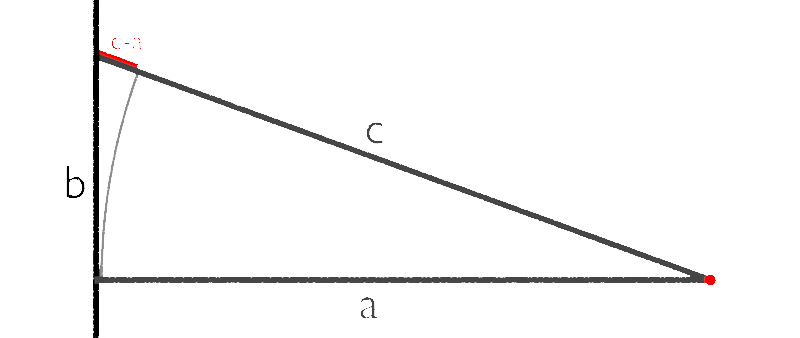 # Source: Calc.blend  (saved by Blender 2.80.55; exported with 4.5.12 LTS)
import bpy
from mathutils import Matrix  # noqa: F401  (used for matrix-valued properties, if any)

bpy.ops.wm.read_factory_settings(use_empty=True)
scene = bpy.context.scene
scene.name = 'Scene'

# ---- collections
col_collection = bpy.data.collections.new('Collection'); scene.collection.children.link(col_collection)

# ---- materials (node trees are filled in below, after node groups)
mat_lisa_startpoint = bpy.data.materials.new('Lisa Startpoint')
mat_lisa_startpoint.use_transparent_shadow = False
mat_lisa_startpoint.roughness = 0.25
mat_optimal_path = bpy.data.materials.new('Optimal Path')
mat_optimal_path.use_transparent_shadow = False
mat_optimal_path.roughness = 0.25
mat_airline = bpy.data.materials.new('Airline')
mat_airline.use_transparent_shadow = False
mat_airline.roughness = 0.25
mat_buspath = bpy.data.materials.new('Buspath')
mat_buspath.use_transparent_shadow = False
mat_buspath.roughness = 0.25
mat_c_a = bpy.data.materials.new('c-a')
mat_c_a.use_transparent_shadow = False
mat_c_a.roughness = 0.25
mat_angle = bpy.data.materials.new('Angle')
mat_angle.use_transparent_shadow = False
mat_angle.roughness = 0.25
mat_material_002 = bpy.data.materials.new('Material.002')
mat_material_002.use_transparent_shadow = False
mat_material_002.roughness = 0.25

# ---- material node trees
mat_lisa_startpoint.use_nodes = True; mat_lisa_startpoint.node_tree.nodes.clear()
_N = mat_lisa_startpoint.node_tree.nodes; _L = mat_lisa_startpoint.node_tree.links
n0 = _N.new('ShaderNodeOutputMaterial'); n0.name = 'Material Output'; n0.location = (300, 300)
n1 = _N.new('ShaderNodeEmission'); n1.name = 'Emission'; n1.location = (10, 300)
n1.inputs[0].default_value = (1.0, 0.0, 0.0, 1.0)
n1.inputs[1].default_value = 5.0
_L.new(n1.outputs[0], n0.inputs[0])
n0.is_active_output = True
mat_optimal_path.use_nodes = True; mat_optimal_path.node_tree.nodes.clear()
_N = mat_optimal_path.node_tree.nodes; _L = mat_optimal_path.node_tree.links
n0 = _N.new('ShaderNodeOutputMaterial'); n0.name = 'Material Output'; n0.location = (300, 300)
n1 = _N.new('ShaderNodeEmission'); n1.name = 'Emission'; n1.location = (10, 300)
n1.inputs[0].default_value = (0.01002, 0.01002, 0.01002, 1.0)
n1.inputs[1].default_value = 5.0
_L.new(n1.outputs[0], n0.inputs[0])
n0.is_active_output = True
mat_airline.use_nodes = True; mat_airline.node_tree.nodes.clear()
_N = mat_airline.node_tree.nodes; _L = mat_airline.node_tree.links
n0 = _N.new('ShaderNodeOutputMaterial'); n0.name = 'Material Output'; n0.location = (300, 300)
n1 = _N.new('ShaderNodeEmission'); n1.name = 'Emission'; n1.location = (10, 300)
n1.inputs[0].default_value = (0.01002, 0.01002, 0.01002, 1.0)
n1.inputs[1].default_value = 5.0
_L.new(n1.outputs[0], n0.inputs[0])
n0.is_active_output = True
mat_buspath.use_nodes = True; mat_buspath.node_tree.nodes.clear()
_N = mat_buspath.node_tree.nodes; _L = mat_buspath.node_tree.links
n0 = _N.new('ShaderNodeOutputMaterial'); n0.name = 'Material Output'; n0.location = (300, 300)
n1 = _N.new('ShaderNodeEmission'); n1.name = 'Emission'; n1.location = (10, 300)
n1.inputs[0].default_value = (0.0, 0.0, 0.0, 1.0)
n1.inputs[1].default_value = 5.0
_L.new(n1.outputs[0], n0.inputs[0])
n0.is_active_output = True
mat_c_a.use_nodes = True; mat_c_a.node_tree.nodes.clear()
_N = mat_c_a.node_tree.nodes; _L = mat_c_a.node_tree.links
n0 = _N.new('ShaderNodeOutputMaterial'); n0.name = 'Material Output'; n0.location = (300, 300)
n1 = _N.new('ShaderNodeEmission'); n1.name = 'Emission'; n1.location = (10, 300)
n1.inputs[0].default_value = (1.0, 0.0, 0.0, 1.0)
n1.inputs[1].default_value = 5.0
_L.new(n1.outputs[0], n0.inputs[0])
n0.is_active_output = True
mat_angle.use_nodes = True; mat_angle.node_tree.nodes.clear()
_N = mat_angle.node_tree.nodes; _L = mat_angle.node_tree.links
n0 = _N.new('ShaderNodeOutputMaterial'); n0.name = 'Material Output'; n0.location = (300, 300)
n1 = _N.new('ShaderNodeEmission'); n1.name = 'Emission'; n1.location = (10, 300)
n1.inputs[0].default_value = (0.05087, 0.05087, 0.05087, 1.0)
n1.inputs[1].default_value = 5.0
_L.new(n1.outputs[0], n0.inputs[0])
n0.is_active_output = True
mat_material_002.use_nodes = True; mat_material_002.node_tree.nodes.clear()
_N = mat_material_002.node_tree.nodes; _L = mat_material_002.node_tree.links
n0 = _N.new('ShaderNodeOutputMaterial'); n0.name = 'Material Output'; n0.location = (300, 300)
n1 = _N.new('ShaderNodeEmission'); n1.name = 'Emission'; n1.location = (10, 300)
n1.inputs[0].default_value = (0.0, 0.0, 0.0, 1.0)
_L.new(n1.outputs[0], n0.inputs[0])
n0.is_active_output = True

# ---- world
world_world = bpy.data.worlds.new('World'); scene.world = world_world
world_world.use_nodes = True; world_world.node_tree.nodes.clear()
_N = world_world.node_tree.nodes; _L = world_world.node_tree.links
n0 = _N.new('ShaderNodeOutputWorld'); n0.name = 'World Output'; n0.location = (300, 300)
n1 = _N.new('ShaderNodeBackground'); n1.name = 'Background'; n1.location = (10, 300)
n1.inputs[0].default_value = (1.0, 1.0, 1.0, 1.0)
n1.inputs[1].default_value = 100.0
_L.new(n1.outputs[0], n0.inputs[0])
n0.is_active_output = True
world_world.color = (1.0, 1.0, 1.0)
world_world.use_sun_shadow = False
world_world.sun_shadow_jitter_overblur = 0.0

# ---- cameras
cam_camera = bpy.data.cameras.new('Camera')
cam_camera.type = 'ORTHO'
cam_camera.clip_end = 100.0
cam_camera.ortho_scale = 65.8
cam_camera.dof.focus_distance = 0.0
cam_camera.dof.aperture_fstop = 128.0

# ---- meshes
me_plane = bpy.data.meshes.new('Plane')
me_plane.from_pydata([(0.3, 35.0, 0.0), (-0.3, 35.0, 0.0), (0.3, -31.0, 0.0), (-0.3, -31.0, 0.0), (-0.08817, 15.54, -0.4496), (-0.09062, 14.9, -0.4496), (50.66, -2.927, -0.4496), (50.45, -3.49, -0.4496), (-0.1235, -2.908, 0.0), (-0.1235, -3.508, 0.0), (50.55, -2.908, 0.0), (50.55, -3.508, 0.0), (50.55, -2.708, 1.0), (50.46, -2.718, 1.0), (50.36, -2.747, 1.0), (50.27, -2.793, 1.0), (50.2, -2.855, 1.0), (50.14, -2.931, 1.0), (50.09, -3.017, 1.0), (50.06, -3.111, 1.0), (50.05, -3.208, 1.0), (50.06, -3.306, 1.0), (50.09, -3.4, 1.0), (50.14, -3.486, 1.0), (50.2, -3.562, 1.0), (50.27, -3.624, 1.0), (50.36, -3.67, 1.0), (50.46, -3.699, 1.0), (50.55, -3.708, 1.0), (50.65, -3.699, 1.0), (50.74, -3.67, 1.0), (50.83, -3.624, 1.0), (50.91, -3.562, 1.0), (50.97, -3.486, 1.0), (51.01, -3.4, 1.0), (51.04, -3.306, 1.0), (51.05, -3.208, 1.0), (51.04, -3.111, 1.0), (51.01, -3.017, 1.0), (50.97, -2.931, 1.0), (50.91, -2.855, 1.0), (50.83, -2.793, 1.0), (50.74, -2.747, 1.0), (50.65, -2.718, 1.0), (3.23, 13.72, -1.0), (3.127, 13.43, -1.0), (3.025, 13.14, -1.0), (2.926, 12.85, -1.0), (2.828, 12.56, -1.0), (2.732, 12.26, -1.0), (2.638, 11.97, -1.0), (2.546, 11.68, -1.0), (2.456, 11.38, -1.0), (2.367, 11.09, -1.0), (2.28, 10.79, -1.0), (2.195, 10.49, -1.0), (2.112, 10.2, -1.0), (2.031, 9.899, -1.0), (1.951, 9.601, -1.0), (1.874, 9.303, -1.0), (1.798, 9.004, -1.0), (1.724, 8.704, -1.0), (1.652, 8.404, -1.0), (1.581, 8.104, -1.0), (1.513, 7.803, -1.0), (1.446, 7.502, -1.0), (1.381, 7.201, -1.0), (1.318, 6.899, -1.0), (1.257, 6.597, -1.0), (1.198, 6.294, -1.0), (1.141, 5.991, -1.0), (1.085, 5.688, -1.0), (1.032, 5.384, -1.0), (0.9797, 5.08, -1.0), (0.9297, 4.776, -1.0), (0.8818, 4.471, -1.0), (0.8356, 4.166, -1.0), (0.7913, 3.861, -1.0), (0.7487, 3.555, -1.0), (0.7083, 3.25, -1.0), (0.6695, 2.944, -1.0), (0.6327, 2.637, -1.0), (0.5978, 2.331, -1.0), (0.5648, 2.024, -1.0), (0.5336, 1.718, -1.0), (0.5043, 1.411, -1.0), (0.4768, 1.103, -1.0), (0.4513, 0.7961, -1.0), (0.4278, 0.4886, -1.0), (0.4061, 0.1809, -1.0), (0.3861, -0.1268, -1.0), (0.3681, -0.4347, -1.0), (0.3522, -0.7427, -1.0), (0.338, -1.051, -1.0), (0.3258, -1.359, -1.0), (0.3152, -1.667, -1.0), (0.3068, -1.975, -1.0), (0.3001, -2.284, -1.0), (0.2955, -2.592, -1.0), (0.2926, -2.9, -1.0), (0.2916, -3.209, -1.0), (3.546, 13.61, -1.0), (3.444, 13.32, -1.0), (3.343, 13.03, -1.0), (3.244, 12.74, -1.0), (3.147, 12.45, -1.0), (3.052, 12.16, -1.0), (2.959, 11.87, -1.0), (2.867, 11.58, -1.0), (2.777, 11.28, -1.0), (2.689, 10.99, -1.0), (2.603, 10.7, -1.0), (2.519, 10.4, -1.0), (2.436, 10.11, -1.0), (2.355, 9.811, -1.0), (2.276, 9.515, -1.0), (2.199, 9.219, -1.0), (2.124, 8.922, -1.0), (2.05, 8.625, -1.0), (1.978, 8.327, -1.0), (1.909, 8.029, -1.0), (1.841, 7.73, -1.0), (1.774, 7.431, -1.0), (1.71, 7.131, -1.0), (1.647, 6.831, -1.0), (1.587, 6.531, -1.0), (1.528, 6.23, -1.0), (1.471, 5.929, -1.0), (1.416, 5.628, -1.0), (1.362, 5.326, -1.0), (1.311, 5.024, -1.0), (1.261, 4.722, -1.0), (1.214, 4.42, -1.0), (1.168, 4.117, -1.0), (1.124, 3.814, -1.0), (1.082, 3.51, -1.0), (1.041, 3.206, -1.0), (1.003, 2.903, -1.0), (0.9664, 2.598, -1.0), (0.9317, 2.294, -1.0), (0.8989, 1.989, -1.0), (0.8679, 1.685, -1.0), (0.8388, 1.38, -1.0), (0.8115, 1.075, -1.0), (0.7862, 0.7693, -1.0), (0.7628, 0.4639, -1.0), (0.7412, 0.1583, -1.0), (0.7214, -0.1474, -1.0), (0.7035, -0.4532, -1.0), (0.6877, -0.7592, -1.0), (0.6736, -1.065, -1.0), (0.6614, -1.371, -1.0), (0.651, -1.677, -1.0), (0.6426, -1.984, -1.0), (0.6359, -2.29, -1.0), (0.6314, -2.596, -1.0), (0.6285, -2.903, -1.0), (0.6275, -3.209, -1.0), (3.417, 14.27, -0.4496), (3.219, 13.7, -0.4496), (-0.08817, 15.91, -0.4496), (3.529, 14.59, -0.4496)], [], [(3, 2, 0, 1), (159, 158, 4, 5), (11, 10, 8, 9), (13, 14, 15, 16, 17, 18, 19, 20, 21, 22, 23, 24, 25, 26, 27, 28, 29, 30, 31, 32, 33, 34, 35, 36, 37, 38, 39, 40, 41, 42, 43, 12), (45, 44, 101, 102), (46, 45, 102, 103), (47, 46, 103, 104), (48, 47, 104, 105), (49, 48, 105, 106), (50, 49, 106, 107), (51, 50, 107, 108), (52, 51, 108, 109), (53, 52, 109, 110), (54, 53, 110, 111), (55, 54, 111, 112), (56, 55, 112, 113), (57, 56, 113, 114), (58, 57, 114, 115), (59, 58, 115, 116), (60, 59, 116, 117), (61, 60, 117, 118), (62, 61, 118, 119), (63, 62, 119, 120), (64, 63, 120, 121), (65, 64, 121, 122), (66, 65, 122, 123), (67, 66, 123, 124), (68, 67, 124, 125), (69, 68, 125, 126), (70, 69, 126, 127), (71, 70, 127, 128), (72, 71, 128, 129), (73, 72, 129, 130), (74, 73, 130, 131), (75, 74, 131, 132), (76, 75, 132, 133), (77, 76, 133, 134), (78, 77, 134, 135), (79, 78, 135, 136), (80, 79, 136, 137), (81, 80, 137, 138), (82, 81, 138, 139), (83, 82, 139, 140), (84, 83, 140, 141), (85, 84, 141, 142), (86, 85, 142, 143), (87, 86, 143, 144), (88, 87, 144, 145), (89, 88, 145, 146), (90, 89, 146, 147), (91, 90, 147, 148), (92, 91, 148, 149), (93, 92, 149, 150), (94, 93, 150, 151), (95, 94, 151, 152), (96, 95, 152, 153), (97, 96, 153, 154), (98, 97, 154, 155), (99, 98, 155, 156), (100, 99, 156, 157), (7, 6, 158, 159), (4, 158, 161, 160)])
me_plane.polygons.foreach_set('material_index', [3, 1, 2, 0, 5, 5, 5, 5, 5, 5, 5, 5, 5, 5, 5, 5, 5, 5, 5, 5, 5, 5, 5, 5, 5, 5, 5, 5, 5, 5, 5, 5, 5, 5, 5, 5, 5, 5, 5, 5, 5, 5, 5, 5, 5, 5, 5, 5, 5, 5, 5, 5, 5, 5, 5, 5, 5, 5, 5, 5, 1, 4])
_uv = me_plane.uv_layers.new(name='UVMap')
_uv.uv.foreach_set('vector', [0.0, 0.0, 1.0, 0.0, 1.0, 1.0, 0.0, 1.0, -3.46e-07, 0.9378, 1.0, 0.9378, 1.0, 1.0, -3.702e-07, 0.9964, 0.0, 0.1, 1.0, 0.1, 1.0, 1.0, 0.0, 1.0, 0.0, 0.0, 0.0, 0.0, 0.0, 0.0, 0.0, 0.0, 0.0, 0.0, 0.0, 0.0, 0.0, 0.0, 0.0, 0.0, 0.0, 0.0, 0.0, 0.0, 0.0, 0.0, 0.0, 0.0, 0.0, 0.0, 0.0, 0.0, 0.0, 0.0, 0.0, 0.0, 0.0, 0.0, 0.0, 0.0, 0.0, 0.0, 0.0, 0.0, 0.0, 0.0, 0.0, 0.0, 0.0, 0.0, 0.0, 0.0, 0.0, 0.0, 0.0, 0.0, 0.0, 0.0, 0.0, 0.0, 0.0, 0.0, 0.0, 0.0, 0.0, 0.0, 0.0, 0.0, 0.0, 0.0, 0.0, 0.0, 0.0, 0.0, 0.0, 0.0, 0.0, 0.0, 0.0, 0.0, 0.0, 0.0, 0.0, 0.0, 0.0, 0.0, 0.0, 0.0, 0.0, 0.0, 0.0, 0.0, 0.0, 0.0, 0.0, 0.0, 0.0, 0.0, 0.0, 0.0, 0.0, 0.0, 0.0, 0.0, 0.0, 0.0, 0.0, 0.0, 0.0, 0.0, 0.0, 0.0, 0.0, 0.0, 0.0, 0.0, 0.0, 0.0, 0.0, 0.0, 0.0, 0.0, 0.0, 0.0, 0.0, 0.0, 0.0, 0.0, 0.0, 0.0, 0.0, 0.0, 0.0, 0.0, 0.0, 0.0, 0.0, 0.0, 0.0, 0.0, 0.0, 0.0, 0.0, 0.0, 0.0, 0.0, 0.0, 0.0, 0.0, 0.0, 0.0, 0.0, 0.0, 0.0, 0.0, 0.0, 0.0, 0.0, 0.0, 0.0, 0.0, 0.0, 0.0, 0.0, 0.0, 0.0, 0.0, 0.0, 0.0, 0.0, 0.0, 0.0, 0.0, 0.0, 0.0, 0.0, 0.0, 0.0, 0.0, 0.0, 0.0, 0.0, 0.0, 0.0, 0.0, 0.0, 0.0, 0.0, 0.0, 0.0, 0.0, 0.0, 0.0, 0.0, 0.0, 0.0, 0.0, 0.0, 0.0, 0.0, 0.0, 0.0, 0.0, 0.0, 0.0, 0.0, 0.0, 0.0, 0.0, 0.0, 0.0, 0.0, 0.0, 0.0, 0.0, 0.0, 0.0, 0.0, 0.0, 0.0, 0.0, 0.0, 0.0, 0.0, 0.0, 0.0, 0.0, 0.0, 0.0, 0.0, 0.0, 0.0, 0.0, 0.0, 0.0, 0.0, 0.0, 0.0, 0.0, 0.0, 0.0, 0.0, 0.0, 0.0, 0.0, 0.0, 0.0, 0.0, 0.0, 0.0, 0.0, 0.0, 0.0, 0.0, 0.0, 0.0, 0.0, 0.0, 0.0, 0.0, 0.0, 0.0, 0.0, 0.0, 0.0, 0.0, 0.0, 0.0, 0.0, 0.0, 0.0, 0.0, 0.0, 0.0, 0.0, 0.0, 0.0, 0.0, 0.0, 0.0, 0.0, 0.0, 0.0, 0.0, 0.0, 0.0, 0.0, 0.0, 0.0, 0.0, 0.0, 0.0, 0.0, 0.0, 0.0, 0.0, 0.0, 0.0, 0.0, 0.0, 0.0, 0.0, 0.0, 0.0, 0.0, 0.0, 0.0, 0.0, 0.0, 0.0, 0.0, 0.0, 0.0, 0.0, 0.0, 0.0, 0.0, 0.0, 0.0, 0.0, 0.0, 0.0, 0.0, 0.0, 0.0, 0.0, 0.0, 0.0, 0.0, 0.0, 0.0, 0.0, 0.0, 0.0, 0.0, 0.0, 0.0, 0.0, 0.0, 0.0, 0.0, 0.0, 0.0, 0.0, 0.0, 0.0, 0.0, 0.0, 0.0, 0.0, 0.0, 0.0, 0.0, 0.0, 0.0, 0.0, 0.0, 0.0, 0.0, 0.0, 0.0, 0.0, 0.0, 0.0, 0.0, 0.0, 0.0, 0.0, 0.0, 0.0, 0.0, 0.0, 0.0, 0.0, 0.0, 0.0, 0.0, 0.0, 0.0, 0.0, 0.0, 0.0, 0.0, 0.0, 0.0, 0.0, 0.0, 0.0, 0.0, 0.0, 0.0, 0.0, 0.0, 0.0, 0.0, 0.0, 0.0, 0.0, 0.0, 0.0, 0.0, 0.0, 0.0, 0.0, 0.0, 0.0, 0.0, 0.0, 0.0, 0.0, 0.0, 0.0, 0.0, 0.0, 0.0, 0.0, 0.0, 0.0, 0.0, 0.0, 0.0, 0.0, 0.0, 0.0, 0.0, 0.0, 0.0, 0.0, 0.0, 0.0, 0.0, 0.0, 0.0, 0.0, 0.0, 0.0, 0.0, 0.0, 0.0, 0.0, 0.0, 0.0, 0.0, 0.0, 0.0, 0.0, 0.0, 0.0, 0.0, 0.0, 0.0, 0.0, 0.0, 0.0, 0.0, 0.0, 0.0, 0.0, 0.0, 0.0, 0.0, 0.0, 0.0, 0.0, 0.0, 0.0, 0.0, 0.0, 0.0, 0.0, 0.0, 0.0, 0.0, 0.0, 0.0, 0.0, 0.0, 0.0, 0.0, 0.0, 0.0, 0.0, 0.0, 0.0, 0.0, 0.0, 0.0, 0.0, 0.0, 0.0, 0.0, 0.0, 0.0, 0.0, 0.0, 0.0, 0.0, 0.0, 0.0, 0.0, 0.0, 0.0, 0.0, 0.0, 0.0, 0.0, 0.0, 0.0, 0.0, 0.0, 0.0, 0.0, 0.0, 0.0, 0.0, 0.0, 0.0, 0.1, 1.0, 0.1, 1.0, 0.9378, -3.46e-07, 0.9378, 1.0, 1.0, 1.0, 0.9378, 1.0, 0.9363, 1.0, 1.0])
me_plane.materials.append(mat_lisa_startpoint)
me_plane.materials.append(mat_optimal_path)
me_plane.materials.append(mat_airline)
me_plane.materials.append(mat_buspath)
me_plane.materials.append(mat_c_a)
me_plane.materials.append(mat_angle)
me_plane.use_remesh_preserve_volume = False
me_plane.use_remesh_preserve_attributes = False
me_plane.use_mirror_vertex_groups = False
me_plane.update()

# ---- curves / text
txt_text = bpy.data.curves.new('Text', 'FONT')
txt_text.dimensions = '2D'
txt_text.body = 'c'
txt_text.materials.append(mat_optimal_path)
txt_text.use_path_clamp = True
txt_text_001 = bpy.data.curves.new('Text.001', 'FONT')
txt_text_001.dimensions = '2D'
txt_text_001.body = 'a'
txt_text_001.materials.append(mat_airline)
txt_text_001.use_path_clamp = True
txt_text_002 = bpy.data.curves.new('Text.002', 'FONT')
txt_text_002.dimensions = '2D'
txt_text_002.body = 'b'
txt_text_002.materials.append(mat_material_002)
txt_text_002.use_path_clamp = True
txt_text_003 = bpy.data.curves.new('Text.003', 'FONT')
txt_text_003.dimensions = '2D'
txt_text_003.body = 'c-a'
txt_text_003.materials.append(mat_c_a)
txt_text_003.use_path_clamp = True

# ---- objects
ob_camera = bpy.data.objects.new('Camera', cam_camera)
ob_plane = bpy.data.objects.new('Plane', me_plane)
ob_text = bpy.data.objects.new('Text', txt_text)
ob_text_001 = bpy.data.objects.new('Text.001', txt_text_001)
ob_text_002 = bpy.data.objects.new('Text.002', txt_text_002)
ob_text_003 = bpy.data.objects.new('Text.003', txt_text_003)

# ---- transforms, parenting, visibility, modifiers, constraints
ob_camera.location = (0.0, 5.922, 10.0)
ob_camera.lock_rotations_4d = False
ob_camera.empty_display_type = 'ARROWS'
ob_camera.color = (0.0, 0.0, 0.0, 0.0)
ob_camera.display_type = 'WIRE'
ob_camera.lineart.crease_threshold = 0.0
ob_plane.location = (-25.0, 0.0, 0.0)
ob_plane.lineart.crease_threshold = 0.0
ob_text.location = (-2.973, 7.981, 0.0)
ob_text.scale = (4.0, 4.0, 4.0)
ob_text.lineart.crease_threshold = 0.0
ob_text_001.location = (-3.415, -6.401, 0.0)
ob_text_001.scale = (4.0, 4.0, 4.0)
ob_text_001.lineart.crease_threshold = 0.0
ob_text_002.location = (-27.73, 3.496, 0.0)
ob_text_002.scale = (4.0, 4.0, 4.0)
ob_text_002.lineart.crease_threshold = 0.0
ob_text_003.location = (-23.87, 15.73, 0.0)
ob_text_003.scale = (2.339, 2.339, 2.339)
ob_text_003.lineart.crease_threshold = 0.0

# ---- collection membership
col_collection.objects.link(ob_camera)
col_collection.objects.link(ob_plane)
col_collection.objects.link(ob_text)
col_collection.objects.link(ob_text_001)
col_collection.objects.link(ob_text_002)
col_collection.objects.link(ob_text_003)

# ---- scene / render settings (as saved in the file)
scene.camera = ob_camera
scene.frame_start = 1; scene.frame_end = 250; scene.frame_set(1)
scene.render.engine = 'BLENDER_EEVEE_NEXT'
scene.render.resolution_y = 812
scene.render.resolution_percentage = 50
scene.render.film_transparent = True
scene.cycles.use_denoising = False
scene.cycles.samples = 128
scene.cycles.sampling_pattern = 'TABULATED_SOBOL'
scene.cycles.use_adaptive_sampling = False
scene.cycles.use_light_tree = False
scene.view_settings.view_transform = 'Filmic'
bpy.context.view_layer.update()
